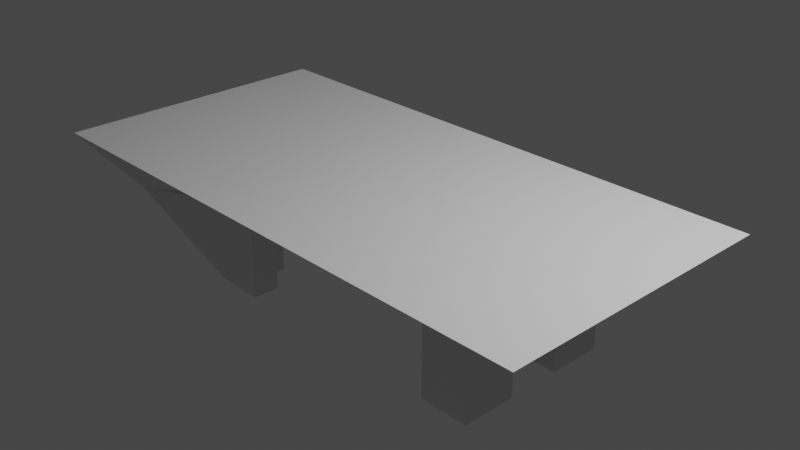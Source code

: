 # Source: pool.blend  (saved by Blender 2.82.7; exported with 4.5.12 LTS)
import bpy
from mathutils import Matrix  # noqa: F401  (used for matrix-valued properties, if any)

bpy.ops.wm.read_factory_settings(use_empty=True)
scene = bpy.context.scene
scene.name = 'Scene'

# ---- collections
col_collection = bpy.data.collections.new('Collection'); scene.collection.children.link(col_collection)

# ---- world
world_world = bpy.data.worlds.new('World'); scene.world = world_world
world_world.use_nodes = True; world_world.node_tree.nodes.clear()
_N = world_world.node_tree.nodes; _L = world_world.node_tree.links
n0 = _N.new('ShaderNodeOutputWorld'); n0.name = 'World Output'; n0.location = (300, 300)
n1 = _N.new('ShaderNodeBackground'); n1.name = 'Background'; n1.location = (10, 300)
n1.inputs[0].default_value = (0.05088, 0.05088, 0.05088, 1.0)
_L.new(n1.outputs[0], n0.inputs[0])
n0.is_active_output = True
world_world.color = (0.05088, 0.05088, 0.05088)
world_world.use_sun_shadow = False
world_world.sun_shadow_jitter_overblur = 0.0

# ---- cameras
cam_camera = bpy.data.cameras.new('Camera')
cam_camera.clip_end = 100.0
cam_camera.ortho_scale = 7.314

# ---- lights
light_light = bpy.data.lights.new('Light', 'POINT')
light_light.transmission_factor = 0.0
light_light.energy = 1000.0
light_light.shadow_soft_size = 0.1
light_light.shadow_maximum_resolution = 0.006
light_light.use_absolute_resolution = True

# ---- meshes
me_cube_001 = bpy.data.meshes.new('Cube.001')
me_cube_001.from_pydata([(-1.119, -1.115, -1.64), (-1.424, -1.42, 1.041), (-1.119, 0.9567, -1.64), (-1.424, 1.262, 1.041), (0.7726, -0.7726, -1.0), (1.257, -1.42, 1.041), (0.7726, 0.7726, -1.0), (1.257, 1.262, 1.041), (-1.119, 0.6115, -1.64), (-1.119, 0.2663, -1.64), (-1.292, -0.07897, -1.64), (-1.119, -0.4242, -1.64), (-1.119, -0.7694, -1.64), (-1.424, -0.9727, 1.041), (-1.424, -0.5258, 1.041), (-1.424, -0.07897, 1.041), (-1.424, 0.3679, 1.041), (-1.424, 0.8147, 1.041), (0.7726, -0.515, -1.0), (0.7726, -0.2575, -1.0), (0.9011, 2.98e-08, -1.0), (0.7726, 0.2575, -1.0), (0.7726, 0.515, -1.0), (1.257, 0.8147, 1.041), (1.257, 0.3679, 1.041), (1.257, -0.07897, 1.041), (1.257, -0.5258, 1.041), (1.257, -0.9727, 1.041), (0.6537, 0.7726, -1.0), (0.5348, 0.7726, -1.0), (0.4852, 0.9011, -1.0), (0.3466, 0.9011, -1.0), (0.2079, 0.9011, -1.0), (0.06932, 0.9011, -1.0), (-0.06932, 0.9011, -1.0), (-0.2079, 0.9011, -1.0), (-0.3466, 0.9011, -1.0), (-0.4852, 0.9011, -1.0), (-0.5348, 0.7726, -1.0), (-0.6537, 0.7726, -1.0), (-1.218, 1.262, 1.041), (-1.012, 1.262, 1.041), (-0.8057, 1.262, 1.041), (-0.5994, 1.262, 1.041), (-0.3932, 1.262, 1.041), (-0.187, 1.262, 1.041), (0.01929, 1.262, 1.041), (0.2255, 1.262, 1.041), (0.4318, 1.262, 1.041), (0.638, 1.262, 1.041), (0.8442, 1.262, 1.041), (1.05, 1.262, 1.041), (-0.6537, -0.7726, -1.0), (-0.5348, -0.7726, -1.0), (-0.4852, -0.9011, -1.0), (-0.3466, -0.9011, -1.0), (-0.2079, -0.9011, -1.0), (-0.06932, -0.9011, -1.0), (0.06932, -0.9011, -1.0), (0.2079, -0.9011, -1.0), (0.3466, -0.9011, -1.0), (0.4852, -0.9011, -1.0), (0.5348, -0.7726, -1.0), (0.6537, -0.7726, -1.0), (1.05, -1.42, 1.041), (0.8442, -1.42, 1.041), (0.638, -1.42, 1.041), (0.4318, -1.42, 1.041), (0.2255, -1.42, 1.041), (0.01929, -1.42, 1.041), (-0.187, -1.42, 1.041), (-0.3932, -1.42, 1.041), (-0.5994, -1.42, 1.041), (-0.8057, -1.42, 1.041), (-1.012, -1.42, 1.041), (-1.218, -1.42, 1.041), (-1.012, 0.8147, 1.041), (-0.8057, 0.8147, 1.041), (-0.5994, 0.8147, 1.041), (-0.3932, 0.8147, 1.041), (-0.187, 0.8147, 1.041), (0.01929, 0.8147, 1.041), (0.2255, 0.8147, 1.041), (0.4318, 0.8147, 1.041), (0.638, 0.8147, 1.041), (0.8442, 0.8147, 1.041), (-1.218, 0.3679, 1.041), (-1.012, 0.3679, 1.041), (0.8442, 0.3679, 1.041), (1.05, 0.3679, 1.041), (-1.218, -0.07897, 1.041), (1.05, -0.07897, 1.041), (-1.218, -0.5258, 1.041), (-1.012, -0.5258, 1.041), (0.8442, -0.5258, 1.041), (1.05, -0.5258, 1.041), (-1.012, -0.9727, 1.041), (-0.8057, -0.9727, 1.041), (-0.5994, -0.9727, 1.041), (-0.3932, -0.9727, 1.041), (-0.187, -0.9727, 1.041), (0.01929, -0.9727, 1.041), (0.2255, -0.9727, 1.041), (0.4318, -0.9727, 1.041), (0.638, -0.9727, 1.041), (0.8442, -0.9727, 1.041), (0.6537, 0.515, -1.0), (0.5348, 0.515, -1.0), (-0.5348, 0.515, -1.0), (-0.6537, 0.515, -1.0), (0.6537, 0.2575, -1.0), (-0.6537, 0.2575, -1.0), (0.6537, -0.2575, -1.0), (-0.6537, -0.2575, -1.0), (0.6537, -0.515, -1.0), (0.5348, -0.515, -1.0), (-0.5348, -0.515, -1.0), (-0.6537, -0.515, -1.0), (-0.7726, -0.515, -6.465), (-0.7726, -0.7726, -6.465), (-0.6537, 0.7726, -6.465), (-0.7726, 0.7726, -6.465), (0.7726, 0.515, -6.465), (0.7726, 0.7726, -6.465), (0.6537, -0.7726, -6.465), (0.7726, -0.7726, -6.465), (-0.7726, 0.515, -6.465), (-0.7726, 0.2575, -6.465), (-0.7726, -0.2575, -6.465), (0.7726, -0.515, -6.465), (0.7726, -0.2575, -6.465), (0.7726, 0.2575, -6.465), (-0.6537, 0.2575, -6.465), (-0.6537, -0.2575, -6.465), (0.6537, 0.7726, -6.465), (0.5348, 0.7726, -6.465), (-0.5348, 0.7726, -6.465), (-0.6537, -0.7726, -6.465), (-0.5348, -0.7726, -6.465), (0.5348, -0.7726, -6.465), (0.6537, 0.515, -6.465), (0.5348, 0.515, -6.465), (-0.5348, 0.515, -6.465), (-0.6537, 0.515, -6.465), (0.6537, 0.2575, -6.465), (0.6537, -0.2575, -6.465), (0.6537, -0.515, -6.465), (0.5348, -0.515, -6.465), (-0.5348, -0.515, -6.465), (-0.6537, -0.515, -6.465), (1.085, 1.262, 1.041), (1.119, 1.262, 1.041), (1.154, 1.262, 1.041), (1.188, 1.262, 1.041), (1.222, 1.262, 1.041), (1.257, 1.187, 1.041), (1.257, 1.113, 1.041), (1.257, 1.038, 1.041), (1.257, 0.9637, 1.041), (1.257, 0.8892, 1.041), (1.257, 0.7403, 1.041), (1.257, 0.6658, 1.041), (1.257, 0.5913, 1.041), (1.257, 0.5168, 1.041), (1.257, 0.4424, 1.041), (1.085, 0.3679, 1.041), (1.119, 0.3679, 1.041), (1.154, 0.3679, 1.041), (1.188, 0.3679, 1.041), (1.222, 0.3679, 1.041), (0.8786, 1.262, 1.041), (0.913, 1.262, 1.041), (0.9474, 1.262, 1.041), (0.9817, 1.262, 1.041), (1.016, 1.262, 1.041), (0.8786, 0.3679, 1.041), (0.913, 0.3679, 1.041), (0.9474, 0.3679, 1.041), (0.9817, 0.3679, 1.041), (1.016, 0.3679, 1.041), (0.8442, 0.7403, 1.041), (0.8442, 0.6658, 1.041), (0.8442, 0.5913, 1.041), (0.8442, 0.5168, 1.041), (0.8442, 0.4424, 1.041), (0.8442, 1.187, 1.041), (0.8442, 1.113, 1.041), (0.8442, 1.038, 1.041), (0.8442, 0.9637, 1.041), (0.8442, 0.8892, 1.041)], [], [(91, 95, 26, 25, 24, 169, 168, 167, 166, 165, 89), (51, 150, 151, 152, 153, 154, 7, 6, 28, 29, 30, 31, 32, 33, 34, 35, 36, 37, 38, 39, 2, 3, 40, 41, 42, 43, 44, 45, 46, 47, 48, 49, 50, 170, 171, 172, 173, 174), (113, 11, 10, 9, 111, 109, 108, 38, 37, 36, 35, 34, 33, 32, 31, 30, 29, 107, 106, 110, 21, 20, 19, 112, 114, 115, 62, 61, 60, 59, 58, 57, 56, 55, 54, 53, 116, 117), (75, 1, 0, 52, 53, 54, 55, 56, 57, 58, 59, 60, 61, 62, 63, 4, 5, 64, 65, 66, 67, 68, 69, 70, 71, 72, 73, 74), (109, 111, 132, 143), (89, 165, 166, 167, 168, 169, 24, 164, 163, 162, 161, 160, 23, 159, 158, 157, 156, 155, 7, 154, 153, 152, 151, 150, 51, 174, 173, 172, 171, 170, 50, 185, 186, 187, 188, 189, 85, 180, 181, 182, 183, 184, 88, 175, 176, 177, 178, 179), (50, 49, 48, 47, 46, 45, 44, 43, 42, 41, 76, 77, 78, 79, 80, 81, 82, 83, 84, 85, 189, 188, 187, 186, 185), (40, 3, 17, 16, 86, 87, 76, 41), (13, 1, 75, 74, 96, 93, 92, 14), (105, 104, 103, 102, 101, 100, 99, 98, 97, 96, 74, 73, 72, 71, 70, 69, 68, 67, 66, 65), (26, 95, 94, 105, 65, 64, 5, 27), (22, 21, 131, 122, 123, 6), (11, 113, 133, 128), (114, 112, 145, 146), (27, 5, 4, 18, 19, 20, 21, 22, 6, 7, 155, 156, 157, 158, 159, 23, 160, 161, 162, 163, 164, 24, 25, 26), (17, 3, 2, 8, 9, 10, 11, 12, 0, 1, 13, 14, 15, 16), (104, 105, 94, 95, 91, 89, 179, 178, 177, 176, 175, 88, 184, 183, 182, 181, 180, 85, 84, 83, 82, 81, 80, 79, 78, 77, 76, 87, 86, 90, 92, 93, 96, 97, 98, 99, 100, 101, 102, 103), (86, 16, 15, 14, 92, 90), (128, 133, 149, 148, 138, 137, 119, 118), (143, 132, 127, 126, 121, 120, 136, 142), (129, 125, 124, 139, 147, 146, 145, 130), (134, 123, 122, 131, 144, 140, 141, 135), (2, 39, 38, 136, 120, 121), (110, 106, 140, 144), (52, 0, 119, 137, 138, 53), (38, 108, 142, 136), (116, 53, 138, 148), (107, 29, 135, 141), (0, 12, 11, 128, 118, 119), (62, 115, 147, 139), (4, 63, 62, 139, 124, 125), (106, 107, 141, 140), (108, 109, 143, 142), (21, 110, 144, 131), (112, 19, 130, 145), (18, 4, 125, 129, 130, 19), (115, 114, 146, 147), (117, 116, 148, 149), (113, 117, 149, 133), (111, 9, 127, 132), (28, 6, 123, 134, 135, 29), (8, 2, 121, 126, 127, 9)])
_uv = me_cube_001.uv_layers.new(name='UVMap')
_uv.uv.foreach_set('vector', [0.6442, 0.625, 0.6442, 0.6667, 0.625, 0.6667, 0.625, 0.625, 0.625, 0.5833, 0.6282, 0.5833, 0.6314, 0.5833, 0.6346, 0.5833, 0.6378, 0.5833, 0.641, 0.5833, 0.6442, 0.5833, 0.625, 0.4808, 0.625, 0.484, 0.625, 0.4872, 0.625, 0.4904, 0.625, 0.4936, 0.625, 0.4968, 0.625, 0.5, 0.375, 0.5, 0.375, 0.4808, 0.375, 0.4615, 0.375, 0.4423, 0.375, 0.4231, 0.375, 0.4038, 0.375, 0.3846, 0.375, 0.3654, 0.375, 0.3462, 0.375, 0.3269, 0.375, 0.3077, 0.375, 0.2885, 0.375, 0.2692, 0.375, 0.25, 0.625, 0.25, 0.625, 0.2692, 0.625, 0.2885, 0.625, 0.3077, 0.625, 0.3269, 0.625, 0.3462, 0.625, 0.3654, 0.625, 0.3846, 0.625, 0.4038, 0.625, 0.4231, 0.625, 0.4423, 0.625, 0.4615, 0.625, 0.4647, 0.625, 0.4679, 0.625, 0.4712, 0.625, 0.4744, 0.625, 0.4776, 0.1442, 0.6667, 0.125, 0.6667, 0.125, 0.625, 0.125, 0.5833, 0.1442, 0.5833, 0.1442, 0.5417, 0.1635, 0.5417, 0.1635, 0.5, 0.1827, 0.5, 0.2019, 0.5, 0.2212, 0.5, 0.2404, 0.5, 0.2596, 0.5, 0.2788, 0.5, 0.2981, 0.5, 0.3173, 0.5, 0.3365, 0.5, 0.3365, 0.5417, 0.3558, 0.5417, 0.3558, 0.5833, 0.375, 0.5833, 0.375, 0.625, 0.375, 0.6667, 0.3558, 0.6667, 0.3558, 0.7083, 0.3365, 0.7083, 0.3365, 0.75, 0.3173, 0.75, 0.2981, 0.75, 0.2788, 0.75, 0.2596, 0.75, 0.2404, 0.75, 0.2212, 0.75, 0.2019, 0.75, 0.1827, 0.75, 0.1635, 0.75, 0.1635, 0.7083, 0.1442, 0.7083, 0.625, 0.9808, 0.625, 1.0, 0.375, 1.0, 0.375, 0.9808, 0.375, 0.9615, 0.375, 0.9423, 0.375, 0.9231, 0.375, 0.9038, 0.375, 0.8846, 0.375, 0.8654, 0.375, 0.8462, 0.375, 0.8269, 0.375, 0.8077, 0.375, 0.7885, 0.375, 0.7692, 0.375, 0.75, 0.625, 0.75, 0.625, 0.7692, 0.625, 0.7885, 0.625, 0.8077, 0.625, 0.8269, 0.625, 0.8462, 0.625, 0.8654, 0.625, 0.8846, 0.625, 0.9038, 0.625, 0.9231, 0.625, 0.9423, 0.625, 0.9615, 0.1442, 0.5417, 0.1442, 0.5833, 0.1442, 0.5833, 0.1442, 0.5417, 0.6442, 0.5833, 0.641, 0.5833, 0.6378, 0.5833, 0.6346, 0.5833, 0.6314, 0.5833, 0.6282, 0.5833, 0.625, 0.5833, 0.625, 0.5764, 0.625, 0.5694, 0.625, 0.5625, 0.625, 0.5556, 0.625, 0.5486, 0.625, 0.5417, 0.625, 0.5347, 0.625, 0.5278, 0.625, 0.5208, 0.625, 0.5139, 0.625, 0.5069, 0.625, 0.5, 0.6282, 0.5, 0.6314, 0.5, 0.6346, 0.5, 0.6378, 0.5, 0.641, 0.5, 0.6442, 0.5, 0.6474, 0.5, 0.6506, 0.5, 0.6538, 0.5, 0.6571, 0.5, 0.6603, 0.5, 0.6635, 0.5, 0.6635, 0.5069, 0.6635, 0.5139, 0.6635, 0.5208, 0.6635, 0.5278, 0.6635, 0.5347, 0.6635, 0.5417, 0.6635, 0.5486, 0.6635, 0.5556, 0.6635, 0.5625, 0.6635, 0.5694, 0.6635, 0.5764, 0.6635, 0.5833, 0.6603, 0.5833, 0.6571, 0.5833, 0.6538, 0.5833, 0.6506, 0.5833, 0.6474, 0.5833, 0.6635, 0.5, 0.6827, 0.5, 0.7019, 0.5, 0.7212, 0.5, 0.7404, 0.5, 0.7596, 0.5, 0.7788, 0.5, 0.7981, 0.5, 0.8173, 0.5, 0.8365, 0.5, 0.8365, 0.5417, 0.8173, 0.5417, 0.7981, 0.5417, 0.7788, 0.5417, 0.7596, 0.5417, 0.7404, 0.5417, 0.7212, 0.5417, 0.7019, 0.5417, 0.6827, 0.5417, 0.6635, 0.5417, 0.6635, 0.5347, 0.6635, 0.5278, 0.6635, 0.5208, 0.6635, 0.5139, 0.6635, 0.5069, 0.8558, 0.5, 0.875, 0.5, 0.875, 0.5417, 0.875, 0.5833, 0.8558, 0.5833, 0.8365, 0.5833, 0.8365, 0.5417, 0.8365, 0.5, 0.875, 0.7083, 0.875, 0.75, 0.8558, 0.75, 0.8365, 0.75, 0.8365, 0.7083, 0.8365, 0.6667, 0.8558, 0.6667, 0.875, 0.6667, 0.6635, 0.7083, 0.6827, 0.7083, 0.7019, 0.7083, 0.7212, 0.7083, 0.7404, 0.7083, 0.7596, 0.7083, 0.7788, 0.7083, 0.7981, 0.7083, 0.8173, 0.7083, 0.8365, 0.7083, 0.8365, 0.75, 0.8173, 0.75, 0.7981, 0.75, 0.7788, 0.75, 0.7596, 0.75, 0.7404, 0.75, 0.7212, 0.75, 0.7019, 0.75, 0.6827, 0.75, 0.6635, 0.75, 0.625, 0.6667, 0.6442, 0.6667, 0.6635, 0.6667, 0.6635, 0.7083, 0.6635, 0.75, 0.6442, 0.75, 0.625, 0.75, 0.625, 0.7083, 0.375, 0.5417, 0.375, 0.5833, 0.375, 0.5833, 0.375, 0.5417, 0.375, 0.5, 0.375, 0.5, 0.125, 0.6667, 0.1442, 0.6667, 0.1442, 0.6667, 0.125, 0.6667, 0.3558, 0.7083, 0.3558, 0.6667, 0.3558, 0.6667, 0.3558, 0.7083, 0.625, 0.7083, 0.625, 0.75, 0.375, 0.75, 0.375, 0.7083, 0.375, 0.6667, 0.375, 0.625, 0.375, 0.5833, 0.375, 0.5417, 0.375, 0.5, 0.625, 0.5, 0.625, 0.5069, 0.625, 0.5139, 0.625, 0.5208, 0.625, 0.5278, 0.625, 0.5347, 0.625, 0.5417, 0.625, 0.5486, 0.625, 0.5556, 0.625, 0.5625, 0.625, 0.5694, 0.625, 0.5764, 0.625, 0.5833, 0.625, 0.625, 0.625, 0.6667, 0.625, 0.2083, 0.625, 0.25, 0.375, 0.25, 0.375, 0.2083, 0.375, 0.1667, 0.375, 0.125, 0.375, 0.08333, 0.375, 0.04167, 0.375, 0.0, 0.625, 0.0, 0.625, 0.04167, 0.625, 0.08333, 0.625, 0.125, 0.625, 0.1667, 0.6827, 0.7083, 0.6635, 0.7083, 0.6635, 0.6667, 0.6442, 0.6667, 0.6442, 0.625, 0.6442, 0.5833, 0.6474, 0.5833, 0.6506, 0.5833, 0.6538, 0.5833, 0.6571, 0.5833, 0.6603, 0.5833, 0.6635, 0.5833, 0.6635, 0.5764, 0.6635, 0.5694, 0.6635, 0.5625, 0.6635, 0.5556, 0.6635, 0.5486, 0.6635, 0.5417, 0.6827, 0.5417, 0.7019, 0.5417, 0.7212, 0.5417, 0.7404, 0.5417, 0.7596, 0.5417, 0.7788, 0.5417, 0.7981, 0.5417, 0.8173, 0.5417, 0.8365, 0.5417, 0.8365, 0.5833, 0.8558, 0.5833, 0.8558, 0.625, 0.8558, 0.6667, 0.8365, 0.6667, 0.8365, 0.7083, 0.8173, 0.7083, 0.7981, 0.7083, 0.7788, 0.7083, 0.7596, 0.7083, 0.7404, 0.7083, 0.7212, 0.7083, 0.7019, 0.7083, 0.8558, 0.5833, 0.875, 0.5833, 0.875, 0.625, 0.875, 0.6667, 0.8558, 0.6667, 0.8558, 0.625, 0.125, 0.6667, 0.1442, 0.6667, 0.1442, 0.7083, 0.1635, 0.7083, 0.1635, 0.75, 0.1442, 0.75, 0.125, 0.75, 0.125, 0.7083, 0.1442, 0.5417, 0.1442, 0.5833, 0.125, 0.5833, 0.125, 0.5417, 0.125, 0.5, 0.1442, 0.5, 0.1635, 0.5, 0.1635, 0.5417, 0.375, 0.7083, 0.375, 0.75, 0.3558, 0.75, 0.3365, 0.75, 0.3365, 0.7083, 0.3558, 0.7083, 0.3558, 0.6667, 0.375, 0.6667, 0.3558, 0.5, 0.375, 0.5, 0.375, 0.5417, 0.375, 0.5833, 0.3558, 0.5833, 0.3558, 0.5417, 0.3365, 0.5417, 0.3365, 0.5, 0.375, 0.25, 0.375, 0.2692, 0.375, 0.2885, 0.375, 0.2885, 0.375, 0.2692, 0.375, 0.25, 0.3558, 0.5833, 0.3558, 0.5417, 0.3558, 0.5417, 0.3558, 0.5833, 0.375, 0.9808, 0.375, 1.0, 0.375, 1.0, 0.375, 0.9808, 0.375, 0.9615, 0.375, 0.9615, 0.1635, 0.5, 0.1635, 0.5417, 0.1635, 0.5417, 0.1635, 0.5, 0.1635, 0.7083, 0.1635, 0.75, 0.1635, 0.75, 0.1635, 0.7083, 0.3365, 0.5417, 0.3365, 0.5, 0.3365, 0.5, 0.3365, 0.5417, 0.375, 0.0, 0.375, 0.04167, 0.375, 0.08333, 0.375, 0.08333, 0.375, 0.04167, 0.375, 0.0, 0.3365, 0.75, 0.3365, 0.7083, 0.3365, 0.7083, 0.3365, 0.75, 0.375, 0.75, 0.375, 0.7692, 0.375, 0.7885, 0.375, 0.7885, 0.375, 0.7692, 0.375, 0.75, 0.3558, 0.5417, 0.3365, 0.5417, 0.3365, 0.5417, 0.3558, 0.5417, 0.1635, 0.5417, 0.1442, 0.5417, 0.1442, 0.5417, 0.1635, 0.5417, 0.375, 0.5833, 0.3558, 0.5833, 0.3558, 0.5833, 0.375, 0.5833, 0.3558, 0.6667, 0.375, 0.6667, 0.375, 0.6667, 0.3558, 0.6667, 0.375, 0.7083, 0.375, 0.75, 0.375, 0.75, 0.375, 0.7083, 0.375, 0.6667, 0.375, 0.6667, 0.3365, 0.7083, 0.3558, 0.7083, 0.3558, 0.7083, 0.3365, 0.7083, 0.1442, 0.7083, 0.1635, 0.7083, 0.1635, 0.7083, 0.1442, 0.7083, 0.1442, 0.6667, 0.1442, 0.7083, 0.1442, 0.7083, 0.1442, 0.6667, 0.1442, 0.5833, 0.125, 0.5833, 0.125, 0.5833, 0.1442, 0.5833, 0.375, 0.4808, 0.375, 0.5, 0.375, 0.5, 0.375, 0.4808, 0.375, 0.4615, 0.375, 0.4615, 0.375, 0.2083, 0.375, 0.25, 0.375, 0.25, 0.375, 0.2083, 0.375, 0.1667, 0.375, 0.1667])
me_cube_001.use_remesh_fix_poles = True
me_cube_001.use_remesh_preserve_attributes = False
me_cube_001.use_mirror_vertex_groups = False
me_cube_001.update()

# ---- objects
ob_light = bpy.data.objects.new('Light', light_light)
ob_camera = bpy.data.objects.new('Camera', cam_camera)
ob_cube = bpy.data.objects.new('Cube', me_cube_001)

# ---- transforms, parenting, visibility, modifiers, constraints
ob_light.location = (4.076, 1.005, 5.904)
ob_light.rotation_euler = (0.6503, 0.05522, 1.866)
ob_light.lock_rotations_4d = False
ob_light.empty_display_type = 'ARROWS'
ob_light.color = (0.0, 0.0, 0.0, 0.0)
ob_light.lineart.crease_threshold = 0.0
ob_camera.location = (7.359, -6.926, 4.958)
ob_camera.rotation_euler = (1.109, 0.0, 0.8149)
ob_camera.lock_rotations_4d = False
ob_camera.empty_display_type = 'ARROWS'
ob_camera.color = (0.0, 0.0, 0.0, 0.0)
ob_camera.display_type = 'WIRE'
ob_camera.lineart.crease_threshold = 0.0
ob_cube.location = (0.0, 0.0, 0.2)
ob_cube.scale = (2.4, 1.2, 0.2)
ob_cube.lineart.crease_threshold = 0.0

# ---- collection membership
col_collection.objects.link(ob_light)
col_collection.objects.link(ob_camera)
col_collection.objects.link(ob_cube)

# ---- scene / render settings (as saved in the file)
scene.camera = ob_camera
scene.frame_start = 1; scene.frame_end = 250; scene.frame_set(1)
scene.render.engine = 'BLENDER_EEVEE_NEXT'
scene.cycles.use_denoising = False
scene.cycles.samples = 128
scene.cycles.sampling_pattern = 'TABULATED_SOBOL'
scene.cycles.use_adaptive_sampling = False
scene.cycles.use_light_tree = False
scene.view_settings.view_transform = 'Filmic'
bpy.context.view_layer.update()
